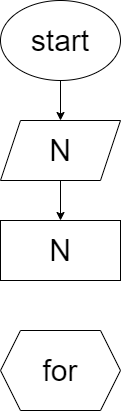

The diagram above was exported from draw.io. Its source (the exported page's mxGraphModel, read from the mxfile embedded in the PNG):
<mxGraphModel dx="617" dy="290" grid="1" gridSize="10" guides="1" tooltips="1" connect="1" arrows="1" fold="1" page="1" pageScale="1" pageWidth="850" pageHeight="1100" math="0" shadow="0">
  <root>
    <mxCell id="0" />
    <mxCell id="1" parent="0" />
    <mxCell id="5" value="" style="edgeStyle=none;html=1;fontSize=30;" edge="1" parent="1" source="2" target="3">
      <mxGeometry relative="1" as="geometry" />
    </mxCell>
    <mxCell id="2" value="&lt;font style=&quot;font-size: 30px;&quot;&gt;start&lt;/font&gt;" style="ellipse;whiteSpace=wrap;html=1;" vertex="1" parent="1">
      <mxGeometry x="220" width="120" height="80" as="geometry" />
    </mxCell>
    <mxCell id="6" value="" style="edgeStyle=none;html=1;fontSize=30;" edge="1" parent="1" source="3" target="4">
      <mxGeometry relative="1" as="geometry" />
    </mxCell>
    <mxCell id="3" value="N" style="shape=parallelogram;perimeter=parallelogramPerimeter;whiteSpace=wrap;html=1;fixedSize=1;fontSize=30;" vertex="1" parent="1">
      <mxGeometry x="220" y="120" width="120" height="60" as="geometry" />
    </mxCell>
    <mxCell id="4" value="N" style="rounded=0;whiteSpace=wrap;html=1;fontSize=30;" vertex="1" parent="1">
      <mxGeometry x="220" y="220" width="120" height="60" as="geometry" />
    </mxCell>
    <mxCell id="7" value="for" style="shape=hexagon;perimeter=hexagonPerimeter2;whiteSpace=wrap;html=1;fixedSize=1;fontSize=30;" vertex="1" parent="1">
      <mxGeometry x="220" y="330" width="120" height="80" as="geometry" />
    </mxCell>
  </root>
</mxGraphModel>